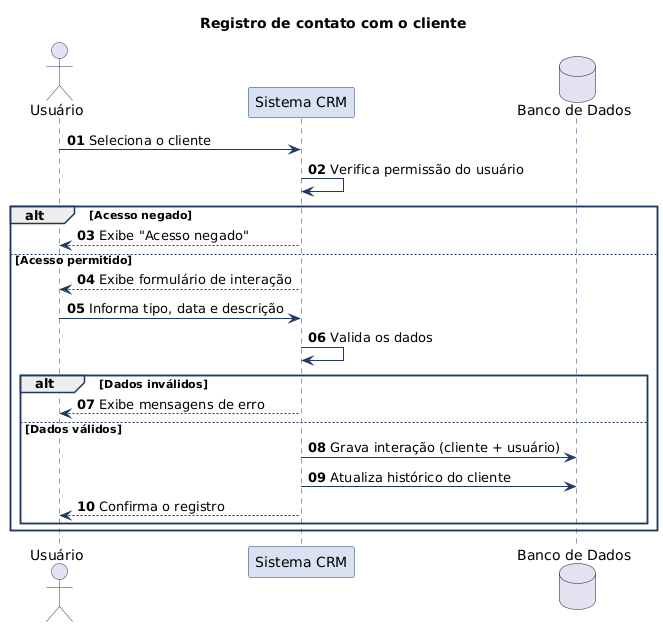

The diagram above was rendered by PlantUML. Its source (embedded in the PNG):
@startuml S3-027a_registro_contato_simples
title Registro de contato com o cliente
skinparam shadowing false
skinparam defaultFontName Arial
skinparam sequenceMessageAlign left
skinparam ParticipantPadding 40
skinparam sequence {
  ArrowColor #1F3864
  LifeLineBorderColor #1F3864
  ParticipantBorderColor #1F3864
  ParticipantBackgroundColor #D9E2F3
  ActorBorderColor #1F3864
  GroupBorderColor #1F3864
}
autonumber "<b>00"

actor "Usuário" as U
participant "Sistema CRM" as S
database "Banco de Dados" as DB

U -> S : Seleciona o cliente
S -> S : Verifica permissão do usuário

alt Acesso negado
  S --> U : Exibe "Acesso negado"
else Acesso permitido
  S --> U : Exibe formulário de interação
  U -> S : Informa tipo, data e descrição
  S -> S : Valida os dados

  alt Dados inválidos
    S --> U : Exibe mensagens de erro
  else Dados válidos
    S -> DB : Grava interação (cliente + usuário)
    S -> DB : Atualiza histórico do cliente
    S --> U : Confirma o registro
  end
end

@enduml